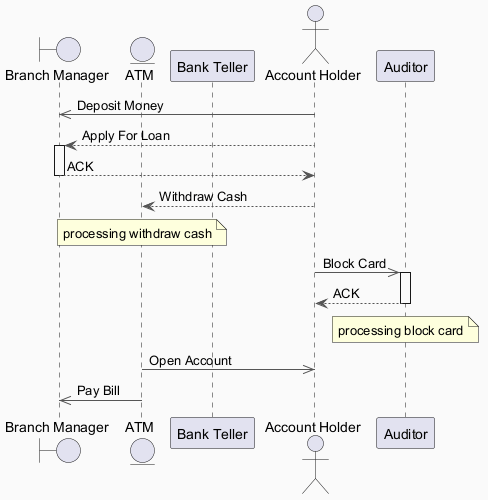

The diagram above was rendered by PlantUML. Its source (embedded in the PNG):
@startuml
skinparam backgroundColor #FAFAFA
skinparam classBackgroundColor #FFF3E0
skinparam classBorderColor #E65100
skinparam ArrowColor #555555
boundary "Branch Manager" as BM
entity "ATM" as A
participant "Bank Teller" as BT
actor "Account Holder" as AH
participant "Auditor" as A2
AH ->> BM : Deposit Money
AH --> BM : Apply For Loan
activate BM
BM --> AH : ACK
deactivate BM
AH --> A : Withdraw Cash
note over A : processing withdraw cash
AH ->> A2 : Block Card
activate A2
A2 --> AH : ACK
deactivate A2
note over A2 : processing block card
A ->> AH : Open Account
A ->> BM : Pay Bill
@enduml